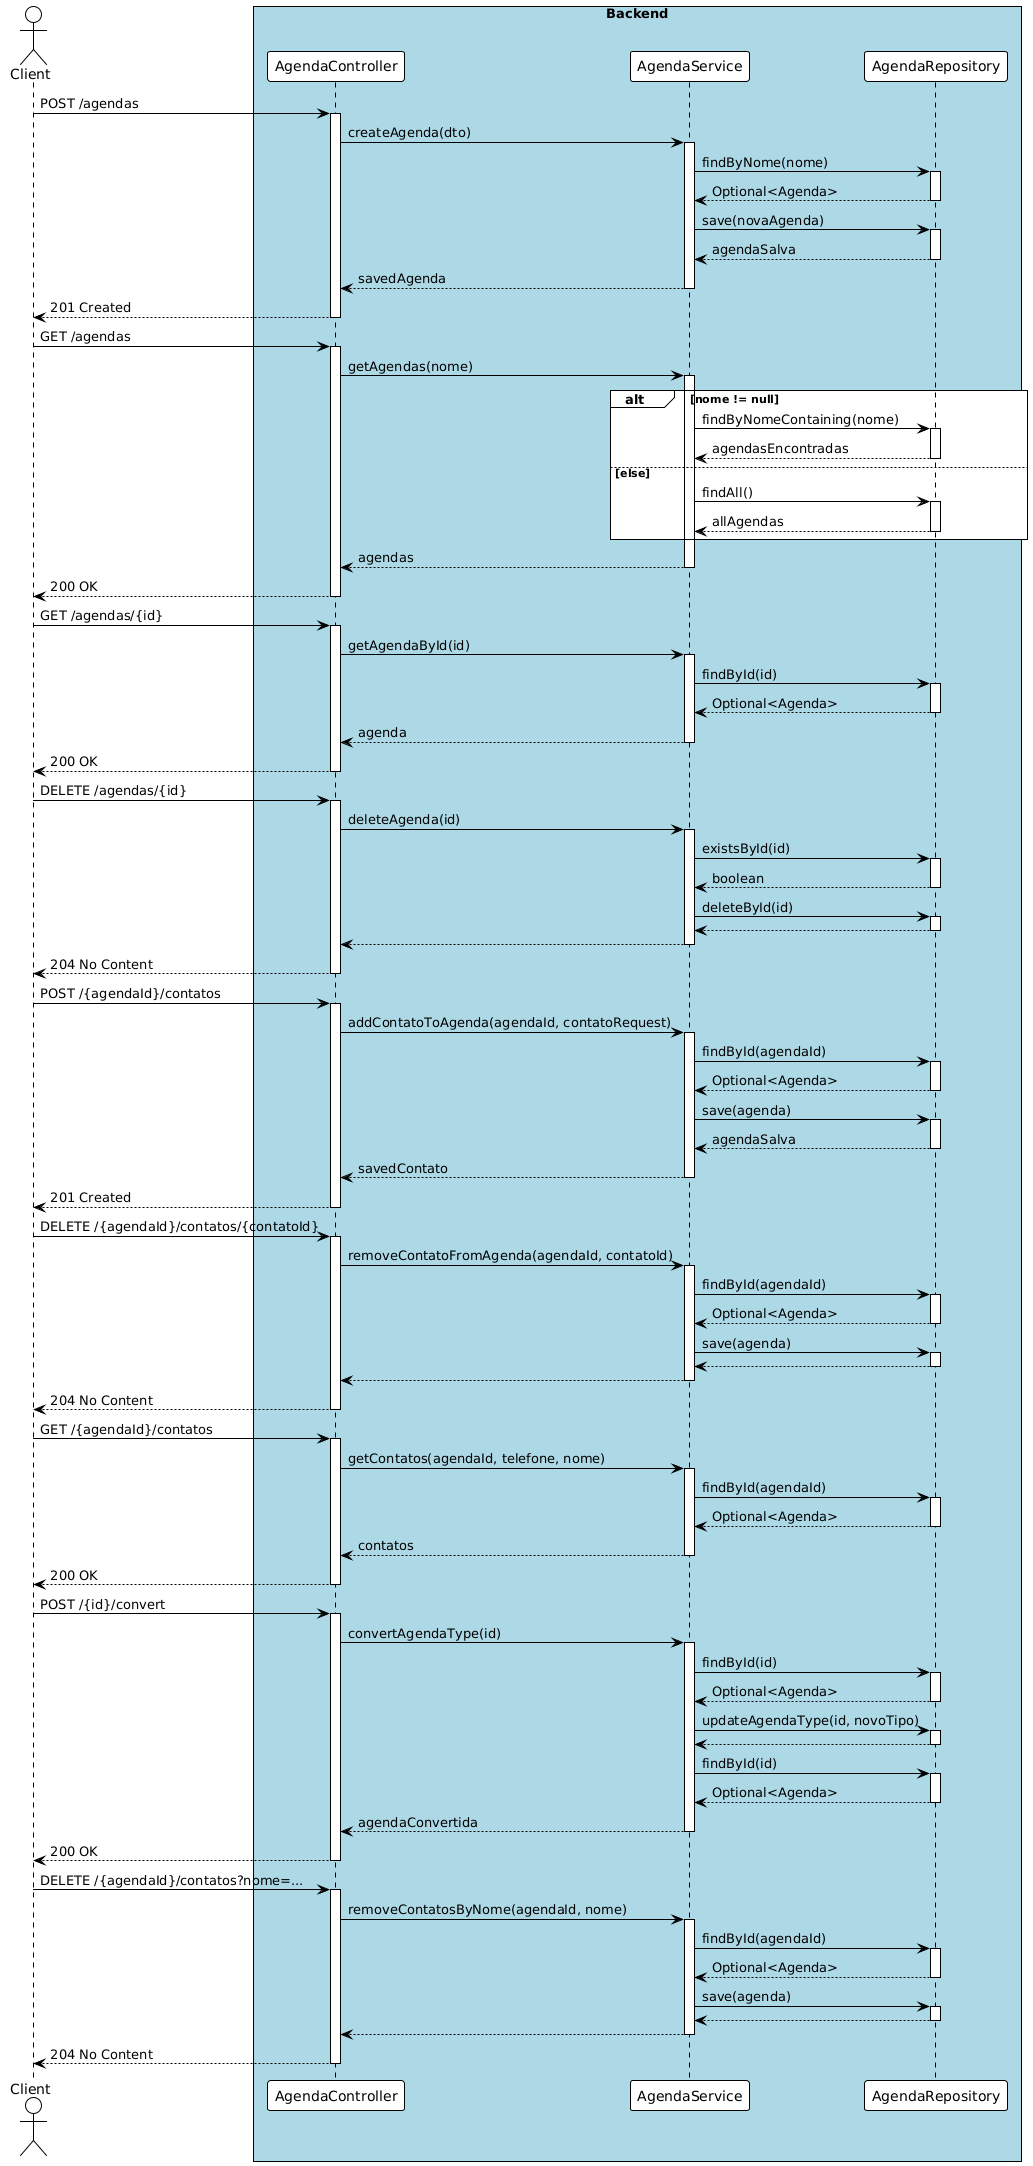

The diagram above was rendered by PlantUML. Its source (embedded in the PNG):
@startuml
!theme plain

actor Client

box "Backend" #LightBlue
  participant AgendaController
  participant AgendaService
  participant AgendaRepository
end box

Client -> AgendaController: POST /agendas
activate AgendaController
AgendaController -> AgendaService: createAgenda(dto)
activate AgendaService
AgendaService -> AgendaRepository: findByNome(nome)
activate AgendaRepository
AgendaRepository --> AgendaService: Optional<Agenda>
deactivate AgendaRepository
AgendaService -> AgendaRepository: save(novaAgenda)
activate AgendaRepository
AgendaRepository --> AgendaService: agendaSalva
deactivate AgendaRepository
AgendaService --> AgendaController: savedAgenda
deactivate AgendaService
AgendaController --> Client: 201 Created
deactivate AgendaController

Client -> AgendaController: GET /agendas
activate AgendaController
AgendaController -> AgendaService: getAgendas(nome)
activate AgendaService
alt nome != null
    AgendaService -> AgendaRepository: findByNomeContaining(nome)
    activate AgendaRepository
    AgendaRepository --> AgendaService: agendasEncontradas
    deactivate AgendaRepository
else else
    AgendaService -> AgendaRepository: findAll()
    activate AgendaRepository
    AgendaRepository --> AgendaService: allAgendas
    deactivate AgendaRepository
end
AgendaService --> AgendaController: agendas
deactivate AgendaService
AgendaController --> Client: 200 OK
deactivate AgendaController

Client -> AgendaController: GET /agendas/{id}
activate AgendaController
AgendaController -> AgendaService: getAgendaById(id)
activate AgendaService
AgendaService -> AgendaRepository: findById(id)
activate AgendaRepository
AgendaRepository --> AgendaService: Optional<Agenda>
deactivate AgendaRepository
AgendaService --> AgendaController: agenda
deactivate AgendaService
AgendaController --> Client: 200 OK
deactivate AgendaController

Client -> AgendaController: DELETE /agendas/{id}
activate AgendaController
AgendaController -> AgendaService: deleteAgenda(id)
activate AgendaService
AgendaService -> AgendaRepository: existsById(id)
activate AgendaRepository
AgendaRepository --> AgendaService: boolean
deactivate AgendaRepository
AgendaService -> AgendaRepository: deleteById(id)
activate AgendaRepository
AgendaRepository --> AgendaService:
deactivate AgendaRepository
AgendaService --> AgendaController:
deactivate AgendaService
AgendaController --> Client: 204 No Content
deactivate AgendaController

Client -> AgendaController: POST /{agendaId}/contatos
activate AgendaController
AgendaController -> AgendaService: addContatoToAgenda(agendaId, contatoRequest)
activate AgendaService
AgendaService -> AgendaRepository: findById(agendaId)
activate AgendaRepository
AgendaRepository --> AgendaService: Optional<Agenda>
deactivate AgendaRepository
AgendaService -> AgendaRepository: save(agenda)
activate AgendaRepository
AgendaRepository --> AgendaService: agendaSalva
deactivate AgendaRepository
AgendaService --> AgendaController: savedContato
deactivate AgendaService
AgendaController --> Client: 201 Created
deactivate AgendaController

Client -> AgendaController: DELETE /{agendaId}/contatos/{contatoId}
activate AgendaController
AgendaController -> AgendaService: removeContatoFromAgenda(agendaId, contatoId)
activate AgendaService
AgendaService -> AgendaRepository: findById(agendaId)
activate AgendaRepository
AgendaRepository --> AgendaService: Optional<Agenda>
deactivate AgendaRepository
AgendaService -> AgendaRepository: save(agenda)
activate AgendaRepository
AgendaRepository --> AgendaService:
deactivate AgendaRepository
AgendaService --> AgendaController:
deactivate AgendaService
AgendaController --> Client: 204 No Content
deactivate AgendaController

Client -> AgendaController: GET /{agendaId}/contatos
activate AgendaController
AgendaController -> AgendaService: getContatos(agendaId, telefone, nome)
activate AgendaService
AgendaService -> AgendaRepository: findById(agendaId)
activate AgendaRepository
AgendaRepository --> AgendaService: Optional<Agenda>
deactivate AgendaRepository
AgendaService --> AgendaController: contatos
deactivate AgendaService
AgendaController --> Client: 200 OK
deactivate AgendaController

Client -> AgendaController: POST /{id}/convert
activate AgendaController
AgendaController -> AgendaService: convertAgendaType(id)
activate AgendaService
AgendaService -> AgendaRepository: findById(id)
activate AgendaRepository
AgendaRepository --> AgendaService: Optional<Agenda>
deactivate AgendaRepository
AgendaService -> AgendaRepository: updateAgendaType(id, novoTipo)
activate AgendaRepository
AgendaRepository --> AgendaService:
deactivate AgendaRepository
AgendaService -> AgendaRepository: findById(id)
activate AgendaRepository
AgendaRepository --> AgendaService: Optional<Agenda>
deactivate AgendaRepository
AgendaService --> AgendaController: agendaConvertida
deactivate AgendaService
AgendaController --> Client: 200 OK
deactivate AgendaController

Client -> AgendaController: DELETE /{agendaId}/contatos?nome=...
activate AgendaController
AgendaController -> AgendaService: removeContatosByNome(agendaId, nome)
activate AgendaService
AgendaService -> AgendaRepository: findById(agendaId)
activate AgendaRepository
AgendaRepository --> AgendaService: Optional<Agenda>
deactivate AgendaRepository
AgendaService -> AgendaRepository: save(agenda)
activate AgendaRepository
AgendaRepository --> AgendaService:
deactivate AgendaRepository
AgendaService --> AgendaController:
deactivate AgendaService
AgendaController --> Client: 204 No Content
deactivate AgendaController
@enduml